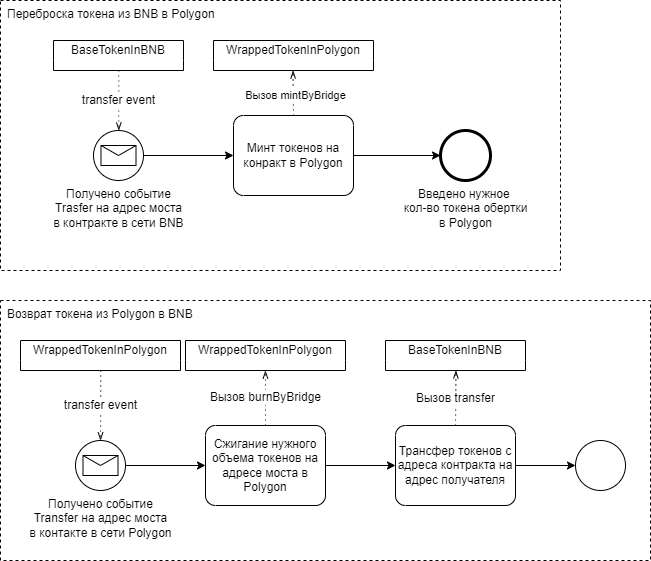

The diagram above was exported from draw.io. Its source (the exported page's mxGraphModel, read from the mxfile embedded in the PNG):
<mxGraphModel dx="1366" dy="804" grid="1" gridSize="10" guides="1" tooltips="1" connect="1" arrows="1" fold="1" page="1" pageScale="1" pageWidth="827" pageHeight="1169" math="0" shadow="0">
  <root>
    <mxCell id="0" />
    <mxCell id="1" parent="0" />
    <mxCell id="bZxwv8BHVg6m0aWqRZ_d-43" value="Возврат токена из Polygon в BNB" style="points=[[0.25,0,0],[0.5,0,0],[0.75,0,0],[1,0.25,0],[1,0.5,0],[1,0.75,0],[0.75,1,0],[0.5,1,0],[0.25,1,0],[0,0.75,0],[0,0.5,0],[0,0.25,0]];shape=mxgraph.bpmn.task;arcSize=10;taskMarker=abstract;outline=none;symbol=general;bpmnShapeType=subprocess;isLoopSub=0;verticalAlign=top;align=left;spacingLeft=5;html=1;whiteSpace=wrap;" vertex="1" parent="1">
      <mxGeometry x="90" y="320" width="650" height="260" as="geometry" />
    </mxCell>
    <mxCell id="bZxwv8BHVg6m0aWqRZ_d-42" value="Переброска токена из BNB в Polygon" style="points=[[0.25,0,0],[0.5,0,0],[0.75,0,0],[1,0.25,0],[1,0.5,0],[1,0.75,0],[0.75,1,0],[0.5,1,0],[0.25,1,0],[0,0.75,0],[0,0.5,0],[0,0.25,0]];shape=mxgraph.bpmn.task;arcSize=10;taskMarker=abstract;outline=none;symbol=general;bpmnShapeType=subprocess;isLoopSub=0;verticalAlign=top;align=left;spacingLeft=5;html=1;whiteSpace=wrap;" vertex="1" parent="1">
      <mxGeometry x="90" y="20" width="560" height="270" as="geometry" />
    </mxCell>
    <mxCell id="bZxwv8BHVg6m0aWqRZ_d-1" value="Получено событие&lt;div&gt;Trasfer на адрес моста&lt;/div&gt;&lt;div&gt;в контракте в сети BNB&lt;/div&gt;" style="points=[[0.145,0.145,0],[0.5,0,0],[0.855,0.145,0],[1,0.5,0],[0.855,0.855,0],[0.5,1,0],[0.145,0.855,0],[0,0.5,0]];shape=mxgraph.bpmn.event;html=1;verticalLabelPosition=bottom;labelBackgroundColor=#ffffff;verticalAlign=top;align=center;perimeter=ellipsePerimeter;outlineConnect=0;aspect=fixed;outline=standard;symbol=message;" vertex="1" parent="1">
      <mxGeometry x="183" y="150" width="50" height="50" as="geometry" />
    </mxCell>
    <mxCell id="bZxwv8BHVg6m0aWqRZ_d-4" style="edgeStyle=orthogonalEdgeStyle;rounded=0;orthogonalLoop=1;jettySize=auto;html=1;entryX=0;entryY=0.5;entryDx=0;entryDy=0;entryPerimeter=0;exitX=1;exitY=0.5;exitDx=0;exitDy=0;exitPerimeter=0;" edge="1" parent="1" source="bZxwv8BHVg6m0aWqRZ_d-1" target="bZxwv8BHVg6m0aWqRZ_d-3">
      <mxGeometry relative="1" as="geometry" />
    </mxCell>
    <mxCell id="bZxwv8BHVg6m0aWqRZ_d-3" value="Минт токенов на конракт в Polygon" style="points=[[0.25,0,0],[0.5,0,0],[0.75,0,0],[1,0.25,0],[1,0.5,0],[1,0.75,0],[0.75,1,0],[0.5,1,0],[0.25,1,0],[0,0.75,0],[0,0.5,0],[0,0.25,0]];shape=mxgraph.bpmn.task;whiteSpace=wrap;rectStyle=rounded;size=10;html=1;container=1;expand=0;collapsible=0;taskMarker=abstract;" vertex="1" parent="1">
      <mxGeometry x="323" y="135" width="120" height="80" as="geometry" />
    </mxCell>
    <mxCell id="bZxwv8BHVg6m0aWqRZ_d-21" value="WrappedTokenInPolygon" style="swimlane;html=1;startSize=20;fontStyle=0;collapsible=0;horizontal=1;swimlaneLine=0;fillColor=none;whiteSpace=wrap;" vertex="1" parent="1">
      <mxGeometry x="303" y="60" width="160" height="30" as="geometry" />
    </mxCell>
    <mxCell id="bZxwv8BHVg6m0aWqRZ_d-22" value="" style="edgeStyle=elbowEdgeStyle;fontSize=12;html=1;endFill=0;startFill=0;endSize=6;startSize=6;dashed=1;dashPattern=1 4;endArrow=openThin;startArrow=none;rounded=0;exitX=0.5;exitY=0;exitDx=0;exitDy=0;exitPerimeter=0;" edge="1" parent="1" source="bZxwv8BHVg6m0aWqRZ_d-3" target="bZxwv8BHVg6m0aWqRZ_d-21">
      <mxGeometry width="160" relative="1" as="geometry">
        <mxPoint x="450" y="130" as="sourcePoint" />
        <mxPoint x="610" y="130" as="targetPoint" />
      </mxGeometry>
    </mxCell>
    <mxCell id="bZxwv8BHVg6m0aWqRZ_d-23" value="Вызов mintByBridge" style="edgeLabel;html=1;align=center;verticalAlign=middle;resizable=0;points=[];" vertex="1" connectable="0" parent="bZxwv8BHVg6m0aWqRZ_d-22">
      <mxGeometry x="-0.0698" y="-2" relative="1" as="geometry">
        <mxPoint as="offset" />
      </mxGeometry>
    </mxCell>
    <mxCell id="bZxwv8BHVg6m0aWqRZ_d-24" value="&lt;div&gt;Введено нужное&amp;nbsp;&lt;/div&gt;&lt;div&gt;кол-во токена обертки&lt;/div&gt;&lt;div&gt;в Polygon&lt;/div&gt;" style="points=[[0.145,0.145,0],[0.5,0,0],[0.855,0.145,0],[1,0.5,0],[0.855,0.855,0],[0.5,1,0],[0.145,0.855,0],[0,0.5,0]];shape=mxgraph.bpmn.event;html=1;verticalLabelPosition=bottom;labelBackgroundColor=#ffffff;verticalAlign=top;align=center;perimeter=ellipsePerimeter;outlineConnect=0;aspect=fixed;outline=end;symbol=terminate2;" vertex="1" parent="1">
      <mxGeometry x="530" y="150" width="50" height="50" as="geometry" />
    </mxCell>
    <mxCell id="bZxwv8BHVg6m0aWqRZ_d-25" style="edgeStyle=orthogonalEdgeStyle;rounded=0;orthogonalLoop=1;jettySize=auto;html=1;entryX=0;entryY=0.5;entryDx=0;entryDy=0;entryPerimeter=0;" edge="1" parent="1" source="bZxwv8BHVg6m0aWqRZ_d-3" target="bZxwv8BHVg6m0aWqRZ_d-24">
      <mxGeometry relative="1" as="geometry" />
    </mxCell>
    <mxCell id="bZxwv8BHVg6m0aWqRZ_d-26" value="Получено событие&lt;div&gt;Transfer на адрес моста&lt;/div&gt;&lt;div&gt;в контакте в сети Polygon&lt;/div&gt;" style="points=[[0.145,0.145,0],[0.5,0,0],[0.855,0.145,0],[1,0.5,0],[0.855,0.855,0],[0.5,1,0],[0.145,0.855,0],[0,0.5,0]];shape=mxgraph.bpmn.event;html=1;verticalLabelPosition=bottom;labelBackgroundColor=#ffffff;verticalAlign=top;align=center;perimeter=ellipsePerimeter;outlineConnect=0;aspect=fixed;outline=standard;symbol=message;" vertex="1" parent="1">
      <mxGeometry x="165" y="460" width="50" height="50" as="geometry" />
    </mxCell>
    <mxCell id="bZxwv8BHVg6m0aWqRZ_d-27" value="Сжигание нужного объема токенов на адресе моста в Polygon" style="points=[[0.25,0,0],[0.5,0,0],[0.75,0,0],[1,0.25,0],[1,0.5,0],[1,0.75,0],[0.75,1,0],[0.5,1,0],[0.25,1,0],[0,0.75,0],[0,0.5,0],[0,0.25,0]];shape=mxgraph.bpmn.task;whiteSpace=wrap;rectStyle=rounded;size=10;html=1;container=1;expand=0;collapsible=0;taskMarker=abstract;" vertex="1" parent="1">
      <mxGeometry x="295" y="445" width="120" height="80" as="geometry" />
    </mxCell>
    <mxCell id="bZxwv8BHVg6m0aWqRZ_d-28" value="Трансфер токенов с адреса контракта на адрес получателя" style="points=[[0.25,0,0],[0.5,0,0],[0.75,0,0],[1,0.25,0],[1,0.5,0],[1,0.75,0],[0.75,1,0],[0.5,1,0],[0.25,1,0],[0,0.75,0],[0,0.5,0],[0,0.25,0]];shape=mxgraph.bpmn.task;whiteSpace=wrap;rectStyle=rounded;size=10;html=1;container=1;expand=0;collapsible=0;taskMarker=abstract;" vertex="1" parent="1">
      <mxGeometry x="485" y="445" width="120" height="80" as="geometry" />
    </mxCell>
    <mxCell id="bZxwv8BHVg6m0aWqRZ_d-29" value="WrappedTokenInPolygon" style="swimlane;html=1;startSize=20;fontStyle=0;collapsible=0;horizontal=1;swimlaneLine=0;fillColor=none;whiteSpace=wrap;" vertex="1" parent="1">
      <mxGeometry x="275" y="360" width="160" height="30" as="geometry" />
    </mxCell>
    <mxCell id="bZxwv8BHVg6m0aWqRZ_d-30" value="Вызов burnByBridge" style="edgeStyle=elbowEdgeStyle;fontSize=12;html=1;endFill=0;startFill=0;endSize=6;startSize=6;dashed=1;dashPattern=1 4;endArrow=openThin;startArrow=none;rounded=0;exitX=0.5;exitY=0;exitDx=0;exitDy=0;exitPerimeter=0;" edge="1" parent="1" source="bZxwv8BHVg6m0aWqRZ_d-27" target="bZxwv8BHVg6m0aWqRZ_d-29">
      <mxGeometry width="160" relative="1" as="geometry">
        <mxPoint x="335" y="420" as="sourcePoint" />
        <mxPoint x="495" y="420" as="targetPoint" />
      </mxGeometry>
    </mxCell>
    <mxCell id="bZxwv8BHVg6m0aWqRZ_d-31" value="BaseTokenInBNB" style="swimlane;html=1;startSize=20;fontStyle=0;collapsible=0;horizontal=1;swimlaneLine=0;fillColor=none;whiteSpace=wrap;" vertex="1" parent="1">
      <mxGeometry x="475" y="360" width="140" height="30" as="geometry" />
    </mxCell>
    <mxCell id="bZxwv8BHVg6m0aWqRZ_d-33" value="Вызов transfer" style="edgeStyle=elbowEdgeStyle;fontSize=12;html=1;endFill=0;startFill=0;endSize=6;startSize=6;dashed=1;dashPattern=1 4;endArrow=openThin;startArrow=none;rounded=0;exitX=0.5;exitY=0;exitDx=0;exitDy=0;exitPerimeter=0;" edge="1" parent="1" source="bZxwv8BHVg6m0aWqRZ_d-28" target="bZxwv8BHVg6m0aWqRZ_d-31">
      <mxGeometry width="160" relative="1" as="geometry">
        <mxPoint x="595" y="430" as="sourcePoint" />
        <mxPoint x="755" y="430" as="targetPoint" />
      </mxGeometry>
    </mxCell>
    <mxCell id="bZxwv8BHVg6m0aWqRZ_d-34" style="edgeStyle=orthogonalEdgeStyle;rounded=0;orthogonalLoop=1;jettySize=auto;html=1;entryX=0;entryY=0.5;entryDx=0;entryDy=0;entryPerimeter=0;" edge="1" parent="1" source="bZxwv8BHVg6m0aWqRZ_d-26" target="bZxwv8BHVg6m0aWqRZ_d-27">
      <mxGeometry relative="1" as="geometry" />
    </mxCell>
    <mxCell id="bZxwv8BHVg6m0aWqRZ_d-35" style="edgeStyle=orthogonalEdgeStyle;rounded=0;orthogonalLoop=1;jettySize=auto;html=1;entryX=0;entryY=0.5;entryDx=0;entryDy=0;entryPerimeter=0;" edge="1" parent="1" source="bZxwv8BHVg6m0aWqRZ_d-27" target="bZxwv8BHVg6m0aWqRZ_d-28">
      <mxGeometry relative="1" as="geometry" />
    </mxCell>
    <mxCell id="bZxwv8BHVg6m0aWqRZ_d-36" value="" style="points=[[0.145,0.145,0],[0.5,0,0],[0.855,0.145,0],[1,0.5,0],[0.855,0.855,0],[0.5,1,0],[0.145,0.855,0],[0,0.5,0]];shape=mxgraph.bpmn.event;html=1;verticalLabelPosition=bottom;labelBackgroundColor=#ffffff;verticalAlign=top;align=center;perimeter=ellipsePerimeter;outlineConnect=0;aspect=fixed;outline=standard;symbol=general;" vertex="1" parent="1">
      <mxGeometry x="665" y="460" width="50" height="50" as="geometry" />
    </mxCell>
    <mxCell id="bZxwv8BHVg6m0aWqRZ_d-37" style="edgeStyle=orthogonalEdgeStyle;rounded=0;orthogonalLoop=1;jettySize=auto;html=1;entryX=0;entryY=0.5;entryDx=0;entryDy=0;entryPerimeter=0;" edge="1" parent="1" source="bZxwv8BHVg6m0aWqRZ_d-28" target="bZxwv8BHVg6m0aWqRZ_d-36">
      <mxGeometry relative="1" as="geometry" />
    </mxCell>
    <mxCell id="bZxwv8BHVg6m0aWqRZ_d-38" value="BaseTokenInBNB" style="swimlane;html=1;startSize=20;fontStyle=0;collapsible=0;horizontal=1;swimlaneLine=0;fillColor=none;whiteSpace=wrap;" vertex="1" parent="1">
      <mxGeometry x="143" y="60" width="130" height="30" as="geometry" />
    </mxCell>
    <mxCell id="bZxwv8BHVg6m0aWqRZ_d-39" value="transfer event" style="edgeStyle=elbowEdgeStyle;fontSize=12;html=1;endFill=0;startFill=0;endSize=6;startSize=6;dashed=1;dashPattern=1 4;endArrow=openThin;startArrow=none;rounded=0;entryX=0.5;entryY=0;entryDx=0;entryDy=0;entryPerimeter=0;" edge="1" parent="1" source="bZxwv8BHVg6m0aWqRZ_d-38" target="bZxwv8BHVg6m0aWqRZ_d-1">
      <mxGeometry width="160" relative="1" as="geometry">
        <mxPoint x="103" y="120" as="sourcePoint" />
        <mxPoint x="263" y="120" as="targetPoint" />
      </mxGeometry>
    </mxCell>
    <mxCell id="bZxwv8BHVg6m0aWqRZ_d-40" value="WrappedTokenInPolygon" style="swimlane;html=1;startSize=20;fontStyle=0;collapsible=0;horizontal=1;swimlaneLine=0;fillColor=none;whiteSpace=wrap;" vertex="1" parent="1">
      <mxGeometry x="110" y="360" width="160" height="30" as="geometry" />
    </mxCell>
    <mxCell id="bZxwv8BHVg6m0aWqRZ_d-41" value="transfer event" style="edgeStyle=elbowEdgeStyle;fontSize=12;html=1;endFill=0;startFill=0;endSize=6;startSize=6;dashed=1;dashPattern=1 4;endArrow=openThin;startArrow=none;rounded=0;" edge="1" parent="1" source="bZxwv8BHVg6m0aWqRZ_d-40" target="bZxwv8BHVg6m0aWqRZ_d-26">
      <mxGeometry width="160" relative="1" as="geometry">
        <mxPoint x="125" y="430" as="sourcePoint" />
        <mxPoint x="285" y="430" as="targetPoint" />
      </mxGeometry>
    </mxCell>
  </root>
</mxGraphModel>